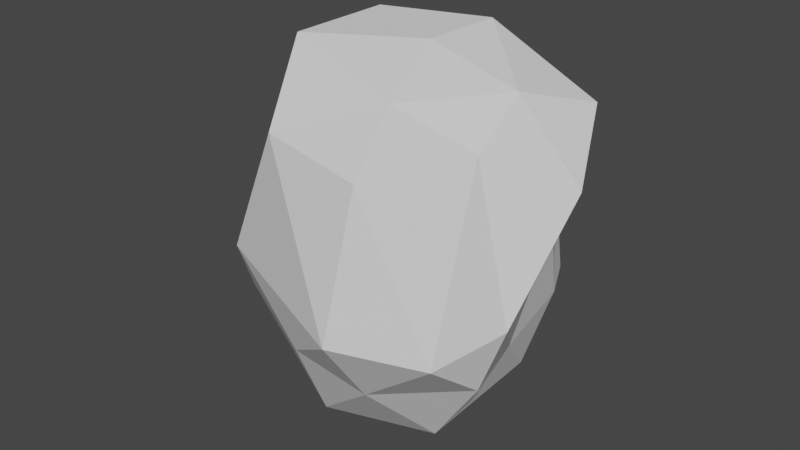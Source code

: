 # Source: untitled.blend  (saved by Blender 2.93.21; exported with 4.5.12 LTS)
import bpy
from mathutils import Matrix  # noqa: F401  (used for matrix-valued properties, if any)

bpy.ops.wm.read_factory_settings(use_empty=True)
scene = bpy.context.scene
scene.name = 'Scene'

# ---- collections
col_collection = bpy.data.collections.new('Collection'); scene.collection.children.link(col_collection)

# ---- world
world_world = bpy.data.worlds.new('World'); scene.world = world_world
world_world.use_nodes = True; world_world.node_tree.nodes.clear()
_N = world_world.node_tree.nodes; _L = world_world.node_tree.links
n0 = _N.new('ShaderNodeOutputWorld'); n0.name = 'World Output'; n0.location = (300, 300)
n1 = _N.new('ShaderNodeBackground'); n1.name = 'Background'; n1.location = (10, 300)
n1.inputs[0].default_value = (0.05088, 0.05088, 0.05088, 1.0)
_L.new(n1.outputs[0], n0.inputs[0])
n0.is_active_output = True
world_world.color = (0.05088, 0.05088, 0.05088)
world_world.use_sun_shadow = False
world_world.sun_shadow_jitter_overblur = 0.0

# ---- meshes
me_icosphere = bpy.data.meshes.new('Icosphere')
me_icosphere.from_pydata([(14.97, -3.418, -1.555), (15.74, -3.846, -0.9148), (14.88, -4.191, -0.8721), (13.88, -3.23, -0.9148), (14.74, -2.469, -0.9148), (15.5, -2.809, -0.9304), (15.39, -4.3, 0.2163), (14.64, -4.014, 0.1572), (14.29, -2.794, -0.02032), (15.28, -2.5, 0.1534), (15.91, -3.32, -0.02032), (15.02, -3.32, 0.5325), (14.81, -3.918, -1.405), (15.4, -3.727, -1.405), (15.28, -4.129, -0.9933), (15.59, -3.367, -0.9673), (15.44, -3.011, -1.318), (14.41, -3.236, -1.397), (14.09, -3.73, -0.9933), (14.85, -2.82, -1.318), (14.25, -2.736, -1.072), (15.36, -2.524, -0.9442), (15.83, -3.756, -0.5983), (15.61, -3.048, -0.424), (15.29, -4.42, -0.5816), (15.74, -4.208, -0.6243), (14.31, -3.668, -0.5266), (14.43, -4.129, -0.4675), (14.19, -2.445, -0.5144), (13.83, -2.921, -0.4675), (15.32, -2.589, -0.2678), (15.02, -2.32, -0.4675), (15.61, -3.725, 0.2197), (14.85, -4.258, 0.2948), (14.41, -3.359, -0.000861), (14.62, -2.546, 0.2121), (15.69, -2.851, 0.2319), (15.18, -3.82, 0.3831), (15.54, -3.32, 0.3831), (14.46, -3.665, 0.537), (14.46, -3.046, 0.537), (15.05, -2.856, 0.537)], [], [(0, 13, 12), (1, 13, 15), (0, 12, 17), (0, 17, 19), (0, 19, 16), (1, 15, 22), (2, 14, 24), (3, 18, 26), (4, 20, 28), (5, 21, 30), (1, 22, 25), (2, 24, 27), (3, 26, 29), (4, 28, 31), (5, 30, 23), (6, 32, 37), (7, 33, 39), (8, 34, 40), (9, 35, 41), (10, 36, 38), (38, 41, 11), (38, 36, 41), (36, 9, 41), (41, 40, 11), (41, 35, 40), (35, 8, 40), (40, 39, 11), (40, 34, 39), (34, 7, 39), (39, 37, 11), (39, 33, 37), (33, 6, 37), (37, 38, 11), (37, 32, 38), (32, 10, 38), (23, 36, 10), (23, 30, 36), (30, 9, 36), (31, 35, 9), (31, 28, 35), (28, 8, 35), (29, 34, 8), (29, 26, 34), (26, 7, 34), (27, 33, 7), (27, 24, 33), (24, 6, 33), (25, 32, 6), (25, 22, 32), (22, 10, 32), (30, 31, 9), (30, 21, 31), (21, 4, 31), (28, 29, 8), (28, 20, 29), (20, 3, 29), (26, 27, 7), (26, 18, 27), (18, 2, 27), (24, 25, 6), (24, 14, 25), (14, 1, 25), (22, 23, 10), (22, 15, 23), (15, 5, 23), (16, 21, 5), (16, 19, 21), (19, 4, 21), (19, 20, 4), (19, 17, 20), (17, 3, 20), (17, 18, 3), (17, 12, 18), (12, 2, 18), (15, 16, 5), (15, 13, 16), (13, 0, 16), (12, 14, 2), (12, 13, 14), (13, 1, 14)])
_uv = me_icosphere.uv_layers.new(name='UVMap')
_uv.uv.foreach_set('vector', [0.1818, 0.0, 0.2273, 0.07873, 0.1364, 0.07873, 0.2727, 0.1575, 0.3182, 0.07873, 0.3636, 0.1575, 0.9091, 0.0, 0.9545, 0.07873, 0.8636, 0.07873, 0.7273, 0.0, 0.7727, 0.07873, 0.6818, 0.07873, 0.5455, 0.0, 0.5909, 0.07873, 0.5, 0.07873, 0.2727, 0.1575, 0.3636, 0.1575, 0.3182, 0.2362, 0.09091, 0.1575, 0.1818, 0.1575, 0.1364, 0.2362, 0.8182, 0.1575, 0.9091, 0.1575, 0.8636, 0.2362, 0.6364, 0.1575, 0.7273, 0.1575, 0.6818, 0.2362, 0.4545, 0.1575, 0.5455, 0.1575, 0.5, 0.2362, 0.2727, 0.1575, 0.3182, 0.2362, 0.2273, 0.2362, 0.09091, 0.1575, 0.1364, 0.2362, 0.04546, 0.2362, 0.8182, 0.1575, 0.8636, 0.2362, 0.7727, 0.2362, 0.6364, 0.1575, 0.6818, 0.2362, 0.5909, 0.2362, 0.4545, 0.1575, 0.5, 0.2362, 0.4091, 0.2362, 0.1818, 0.3149, 0.2727, 0.3149, 0.2273, 0.3937, 0.0, 0.3149, 0.09091, 0.3149, 0.04546, 0.3937, 0.7273, 0.3149, 0.8182, 0.3149, 0.7727, 0.3937, 0.5455, 0.3149, 0.6364, 0.3149, 0.5909, 0.3937, 0.3636, 0.3149, 0.4545, 0.3149, 0.4091, 0.3937, 0.4091, 0.3937, 0.5, 0.3937, 0.4545, 0.4724, 0.4091, 0.3937, 0.4545, 0.3149, 0.5, 0.3937, 0.4545, 0.3149, 0.5455, 0.3149, 0.5, 0.3937, 0.5909, 0.3937, 0.6818, 0.3937, 0.6364, 0.4724, 0.5909, 0.3937, 0.6364, 0.3149, 0.6818, 0.3937, 0.6364, 0.3149, 0.7273, 0.3149, 0.6818, 0.3937, 0.7727, 0.3937, 0.8636, 0.3937, 0.8182, 0.4724, 0.7727, 0.3937, 0.8182, 0.3149, 0.8636, 0.3937, 0.8182, 0.3149, 0.9091, 0.3149, 0.8636, 0.3937, 0.04546, 0.3937, 0.1364, 0.3937, 0.09091, 0.4724, 0.04546, 0.3937, 0.09091, 0.3149, 0.1364, 0.3937, 0.09091, 0.3149, 0.1818, 0.3149, 0.1364, 0.3937, 0.2273, 0.3937, 0.3182, 0.3937, 0.2727, 0.4724, 0.2273, 0.3937, 0.2727, 0.3149, 0.3182, 0.3937, 0.2727, 0.3149, 0.3636, 0.3149, 0.3182, 0.3937, 0.4091, 0.2362, 0.4545, 0.3149, 0.3636, 0.3149, 0.4091, 0.2362, 0.5, 0.2362, 0.4545, 0.3149, 0.5, 0.2362, 0.5455, 0.3149, 0.4545, 0.3149, 0.5909, 0.2362, 0.6364, 0.3149, 0.5455, 0.3149, 0.5909, 0.2362, 0.6818, 0.2362, 0.6364, 0.3149, 0.6818, 0.2362, 0.7273, 0.3149, 0.6364, 0.3149, 0.7727, 0.2362, 0.8182, 0.3149, 0.7273, 0.3149, 0.7727, 0.2362, 0.8636, 0.2362, 0.8182, 0.3149, 0.8636, 0.2362, 0.9091, 0.3149, 0.8182, 0.3149, 0.04546, 0.2362, 0.09091, 0.3149, 0.0, 0.3149, 0.04546, 0.2362, 0.1364, 0.2362, 0.09091, 0.3149, 0.1364, 0.2362, 0.1818, 0.3149, 0.09091, 0.3149, 0.2273, 0.2362, 0.2727, 0.3149, 0.1818, 0.3149, 0.2273, 0.2362, 0.3182, 0.2362, 0.2727, 0.3149, 0.3182, 0.2362, 0.3636, 0.3149, 0.2727, 0.3149, 0.5, 0.2362, 0.5909, 0.2362, 0.5455, 0.3149, 0.5, 0.2362, 0.5455, 0.1575, 0.5909, 0.2362, 0.5455, 0.1575, 0.6364, 0.1575, 0.5909, 0.2362, 0.6818, 0.2362, 0.7727, 0.2362, 0.7273, 0.3149, 0.6818, 0.2362, 0.7273, 0.1575, 0.7727, 0.2362, 0.7273, 0.1575, 0.8182, 0.1575, 0.7727, 0.2362, 0.8636, 0.2362, 0.9545, 0.2362, 0.9091, 0.3149, 0.8636, 0.2362, 0.9091, 0.1575, 0.9545, 0.2362, 0.9091, 0.1575, 1.0, 0.1575, 0.9545, 0.2362, 0.1364, 0.2362, 0.2273, 0.2362, 0.1818, 0.3149, 0.1364, 0.2362, 0.1818, 0.1575, 0.2273, 0.2362, 0.1818, 0.1575, 0.2727, 0.1575, 0.2273, 0.2362, 0.3182, 0.2362, 0.4091, 0.2362, 0.3636, 0.3149, 0.3182, 0.2362, 0.3636, 0.1575, 0.4091, 0.2362, 0.3636, 0.1575, 0.4545, 0.1575, 0.4091, 0.2362, 0.5, 0.07873, 0.5455, 0.1575, 0.4545, 0.1575, 0.5, 0.07873, 0.5909, 0.07873, 0.5455, 0.1575, 0.5909, 0.07873, 0.6364, 0.1575, 0.5455, 0.1575, 0.6818, 0.07873, 0.7273, 0.1575, 0.6364, 0.1575, 0.6818, 0.07873, 0.7727, 0.07873, 0.7273, 0.1575, 0.7727, 0.07873, 0.8182, 0.1575, 0.7273, 0.1575, 0.8636, 0.07873, 0.9091, 0.1575, 0.8182, 0.1575, 0.8636, 0.07873, 0.9545, 0.07873, 0.9091, 0.1575, 0.9545, 0.07873, 1.0, 0.1575, 0.9091, 0.1575, 0.3636, 0.1575, 0.4091, 0.07873, 0.4545, 0.1575, 0.3636, 0.1575, 0.3182, 0.07873, 0.4091, 0.07873, 0.3182, 0.07873, 0.3636, 0.0, 0.4091, 0.07873, 0.1364, 0.07873, 0.1818, 0.1575, 0.09091, 0.1575, 0.1364, 0.07873, 0.2273, 0.07873, 0.1818, 0.1575, 0.2273, 0.07873, 0.2727, 0.1575, 0.1818, 0.1575])
me_icosphere.use_remesh_fix_poles = True
me_icosphere.use_remesh_preserve_attributes = False
me_icosphere.update()

# ---- objects
ob_icosphere = bpy.data.objects.new('Icosphere', me_icosphere)

# ---- transforms, parenting, visibility, modifiers, constraints
ob_icosphere.location = (-14.96, 3.395, 0.5828)

# ---- collection membership
col_collection.objects.link(ob_icosphere)

# ---- scene / render settings (as saved in the file)
scene.frame_start = 1; scene.frame_end = 250; scene.frame_set(1)
scene.render.engine = 'BLENDER_EEVEE_NEXT'
scene.cycles.use_denoising = False
scene.cycles.samples = 128
scene.cycles.sampling_pattern = 'TABULATED_SOBOL'
scene.cycles.use_adaptive_sampling = False
scene.cycles.use_light_tree = False
scene.view_settings.view_transform = 'Filmic'
bpy.context.view_layer.update()

# ---- added for rendering (the .blend has no active camera and no usable light): camera, sun
cam_auto = bpy.data.cameras.new('AutoCamera')
cam_auto.lens = 50.0
cam_auto.sensor_width = 36.0
cam_auto.clip_end = 1000.0
ob_auto_camera = bpy.data.objects.new('AutoCamera', cam_auto)
scene.collection.objects.link(ob_auto_camera)
ob_auto_camera.location = (3.25919, -3.9982, 2.75624)
ob_auto_camera.rotation_euler = (1.09748, -7.21219e-08, 0.694738)
scene.camera = ob_auto_camera
light_auto_sun = bpy.data.lights.new('AutoSun', 'SUN')
light_auto_sun.energy = 3.0
light_auto_sun.angle = 0.0523599
ob_auto_sun = bpy.data.objects.new('AutoSun', light_auto_sun)
scene.collection.objects.link(ob_auto_sun)
ob_auto_sun.rotation_euler = (0.872665, 0.174533, 0.523599)
bpy.context.view_layer.update()
